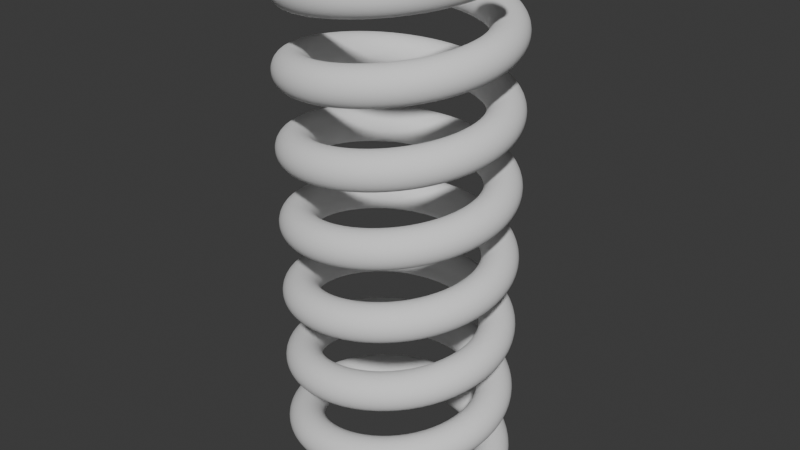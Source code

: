 # Source: blend.blend  (saved by Blender 4.1.24; exported with 4.5.12 LTS)
import bpy
from mathutils import Matrix  # noqa: F401  (used for matrix-valued properties, if any)

bpy.ops.wm.read_factory_settings(use_empty=True)
scene = bpy.context.scene
scene.name = 'Scene'

# ---- world
world_world = bpy.data.worlds.new('World'); scene.world = world_world
world_world.use_nodes = True; world_world.node_tree.nodes.clear()
_N = world_world.node_tree.nodes; _L = world_world.node_tree.links
n0 = _N.new('ShaderNodeOutputWorld'); n0.name = 'World Output'; n0.location = (300, 300)
n1 = _N.new('ShaderNodeBackground'); n1.name = 'Background'; n1.location = (10, 300)
n1.inputs[0].default_value = (0.05088, 0.05088, 0.05088, 1.0)
_L.new(n1.outputs[0], n0.inputs[0])
n0.is_active_output = True
world_world.color = (0.05088, 0.05088, 0.05088)
world_world.use_sun_shadow = False
world_world.sun_shadow_jitter_overblur = 0.0

# ---- meshes
me_x = bpy.data.meshes.new('圆环')
me_x.from_pydata([(5.281, -4.371e-08, 1.0), (5.086, -4.287e-08, 0.9808), (4.899, -4.038e-08, 0.9239), (4.726, -3.634e-08, 0.8315), (4.574, -3.091e-08, 0.7071), (4.45, -2.428e-08, 0.5556), (4.358, -1.673e-08, 0.3827), (4.301, -8.528e-09, 0.1951), (4.281, 0.0, 0.0), (4.301, 8.528e-09, -0.1951), (4.358, 1.673e-08, -0.3827), (4.45, 2.428e-08, -0.5556), (4.574, 3.091e-08, -0.7071), (4.726, 3.634e-08, -0.8315), (4.899, 4.038e-08, -0.9239), (5.086, 4.287e-08, -0.9808), (5.281, 4.371e-08, -1.0), (5.476, 4.287e-08, -0.9808), (5.664, 4.038e-08, -0.9239), (5.837, 3.634e-08, -0.8315), (5.988, 3.091e-08, -0.7071), (6.113, 2.428e-08, -0.5556), (6.205, 1.673e-08, -0.3827), (6.262, 8.528e-09, -0.1951), (6.281, 0.0, 0.0), (6.262, -8.528e-09, 0.1951), (6.205, -1.673e-08, 0.3827), (6.113, -2.428e-08, 0.5556), (5.988, -3.091e-08, 0.7071), (5.837, -3.634e-08, 0.8315), (5.664, -4.038e-08, 0.9239), (5.476, -4.287e-08, 0.9808)], [(1, 0), (2, 1), (3, 2), (4, 3), (5, 4), (6, 5), (7, 6), (8, 7), (9, 8), (10, 9), (11, 10), (12, 11), (13, 12), (14, 13), (15, 14), (16, 15), (17, 16), (18, 17), (19, 18), (20, 19), (21, 20), (22, 21), (23, 22), (24, 23), (25, 24), (26, 25), (27, 26), (28, 27), (29, 28), (30, 29), (31, 30), (0, 31)], [])
_uv = me_x.uv_layers.new(name='UV 贴图')
_uv.uv.foreach_set('vector', [])
me_x.update()

# ---- objects
ob_x = bpy.data.objects.new('圆环', me_x)

# ---- transforms, parenting, visibility, modifiers, constraints
ob_x.location = (0.0, 0.0, 0.0)
_m = ob_x.modifiers.new('螺旋', 'SCREW')
_m.iterations = 7
_m.screw_offset = 4.0
_m = ob_x.modifiers.new('Subdivision', 'SUBSURF')
_m.levels = 2

# ---- collection membership
scene.collection.objects.link(ob_x)

# ---- scene / render settings (as saved in the file)
scene.frame_start = 1; scene.frame_end = 250; scene.frame_set(39)
scene.render.engine = 'BLENDER_EEVEE_NEXT'
scene.cycles.sampling_pattern = 'TABULATED_SOBOL'
scene.eevee.ray_tracing_options.trace_max_roughness = 0.0
bpy.context.view_layer.update()

# ---- added for rendering (the .blend has no active camera and no usable light): camera, sun
cam_auto = bpy.data.cameras.new('AutoCamera')
cam_auto.lens = 50.0
cam_auto.sensor_width = 36.0
cam_auto.clip_end = 1000.0
ob_auto_camera = bpy.data.objects.new('AutoCamera', cam_auto)
scene.collection.objects.link(ob_auto_camera)
ob_auto_camera.location = (32.259, -38.7108, 39.8072)
ob_auto_camera.rotation_euler = (1.09748, -7.21219e-08, 0.694738)
scene.camera = ob_auto_camera
light_auto_sun = bpy.data.lights.new('AutoSun', 'SUN')
light_auto_sun.energy = 3.0
light_auto_sun.angle = 0.0523599
ob_auto_sun = bpy.data.objects.new('AutoSun', light_auto_sun)
scene.collection.objects.link(ob_auto_sun)
ob_auto_sun.rotation_euler = (0.872665, 0.174533, 0.523599)
bpy.context.view_layer.update()
